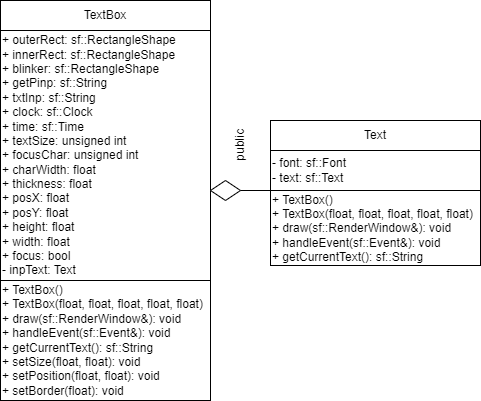

The diagram above was exported from draw.io. Its source (the exported page's mxGraphModel, read from the mxfile embedded in the PNG):
<mxGraphModel dx="1594" dy="889" grid="1" gridSize="10" guides="1" tooltips="1" connect="1" arrows="1" fold="1" page="1" pageScale="1" pageWidth="827" pageHeight="1169" math="0" shadow="0">
  <root>
    <mxCell id="0" />
    <mxCell id="1" parent="0" />
    <mxCell id="3oCeBx_7LFiQNzJSKJGL-1" value="TextBox" style="rounded=0;whiteSpace=wrap;html=1;" vertex="1" parent="1">
      <mxGeometry x="10" y="10" width="210" height="30" as="geometry" />
    </mxCell>
    <mxCell id="3oCeBx_7LFiQNzJSKJGL-2" value="&lt;div&gt;+ outerRect:&amp;nbsp;&lt;span style=&quot;background-color: initial;&quot;&gt;sf::RectangleShape&lt;/span&gt;&lt;span style=&quot;background-color: initial;&quot;&gt;&amp;nbsp;&lt;/span&gt;&lt;/div&gt;&lt;div&gt;&lt;span style=&quot;background-color: initial;&quot;&gt;+&lt;/span&gt;&lt;span style=&quot;background-color: initial;&quot;&gt;&amp;nbsp;&lt;/span&gt;innerRect:&amp;nbsp;&lt;span style=&quot;background-color: initial;&quot;&gt;sf::RectangleShape&lt;/span&gt;&lt;span style=&quot;background-color: initial;&quot;&gt;&amp;nbsp;&lt;/span&gt;&lt;/div&gt;&lt;div&gt;&lt;span style=&quot;background-color: initial;&quot;&gt;+&lt;/span&gt;&lt;span style=&quot;background-color: initial;&quot;&gt;&amp;nbsp;&lt;/span&gt;blinker:&amp;nbsp;&lt;span style=&quot;background-color: initial;&quot;&gt;sf::RectangleShape&lt;/span&gt;&lt;span style=&quot;background-color: initial;&quot;&gt;&amp;nbsp;&lt;/span&gt;&lt;/div&gt;&lt;div&gt;&lt;span style=&quot;background-color: initial;&quot;&gt;+&lt;/span&gt;&lt;span style=&quot;background-color: initial;&quot;&gt;&amp;nbsp;&lt;/span&gt;getPinp:&amp;nbsp;&lt;span style=&quot;background-color: initial;&quot;&gt;sf::String&lt;/span&gt;&lt;span style=&quot;background-color: initial;&quot;&gt;&amp;nbsp;&lt;/span&gt;&lt;/div&gt;&lt;div&gt;&lt;span style=&quot;background-color: initial;&quot;&gt;+&lt;/span&gt;&lt;span style=&quot;background-color: initial;&quot;&gt;&amp;nbsp;&lt;/span&gt;txtInp:&amp;nbsp;&lt;span style=&quot;background-color: initial;&quot;&gt;sf::String&lt;/span&gt;&lt;span style=&quot;background-color: initial;&quot;&gt;&amp;nbsp;&lt;/span&gt;&lt;/div&gt;&lt;div&gt;&lt;span style=&quot;background-color: initial;&quot;&gt;+&lt;/span&gt;&lt;span style=&quot;background-color: initial;&quot;&gt;&amp;nbsp;&lt;/span&gt;clock:&amp;nbsp;&lt;span style=&quot;background-color: initial;&quot;&gt;sf::Clock&lt;/span&gt;&lt;span style=&quot;background-color: initial;&quot;&gt;&amp;nbsp;&lt;/span&gt;&lt;/div&gt;&lt;div&gt;&lt;span style=&quot;background-color: initial;&quot;&gt;+&lt;/span&gt;&lt;span style=&quot;background-color: initial;&quot;&gt;&amp;nbsp;&lt;/span&gt;time:&amp;nbsp;&lt;span style=&quot;background-color: initial;&quot;&gt;sf::Time&lt;/span&gt;&lt;span style=&quot;background-color: initial;&quot;&gt;&amp;nbsp;&lt;/span&gt;&lt;/div&gt;&lt;div&gt;&lt;span style=&quot;background-color: initial;&quot;&gt;+&lt;/span&gt;&lt;span style=&quot;background-color: initial;&quot;&gt;&amp;nbsp;&lt;/span&gt;textSize:&amp;nbsp;&lt;span style=&quot;background-color: initial;&quot;&gt;unsigned int&lt;/span&gt;&lt;span style=&quot;background-color: initial;&quot;&gt;&amp;nbsp;&lt;/span&gt;&lt;/div&gt;&lt;div&gt;&lt;span style=&quot;background-color: initial;&quot;&gt;+&lt;/span&gt;&lt;span style=&quot;background-color: initial;&quot;&gt;&amp;nbsp;&lt;/span&gt;focusChar:&amp;nbsp;&lt;span style=&quot;background-color: initial;&quot;&gt;unsigned int&lt;/span&gt;&lt;span style=&quot;background-color: initial;&quot;&gt;&amp;nbsp;&lt;/span&gt;&lt;/div&gt;&lt;div&gt;&lt;span style=&quot;background-color: initial;&quot;&gt;+&lt;/span&gt;&lt;span style=&quot;background-color: initial;&quot;&gt;&amp;nbsp;&lt;/span&gt;charWidth:&amp;nbsp;&lt;span style=&quot;background-color: initial;&quot;&gt;float&lt;/span&gt;&lt;span style=&quot;background-color: initial;&quot;&gt;&amp;nbsp;&lt;/span&gt;&lt;/div&gt;&lt;div&gt;&lt;span style=&quot;background-color: initial;&quot;&gt;+&lt;/span&gt;&lt;span style=&quot;background-color: initial;&quot;&gt;&amp;nbsp;&lt;/span&gt;thickness:&amp;nbsp;&lt;span style=&quot;background-color: initial;&quot;&gt;float&lt;/span&gt;&lt;span style=&quot;background-color: initial;&quot;&gt;&amp;nbsp;&lt;/span&gt;&lt;/div&gt;&lt;div&gt;&lt;span style=&quot;background-color: initial;&quot;&gt;+&lt;/span&gt;&lt;span style=&quot;background-color: initial;&quot;&gt;&amp;nbsp;&lt;/span&gt;posX:&amp;nbsp;&lt;span style=&quot;background-color: initial;&quot;&gt;float&lt;/span&gt;&lt;span style=&quot;background-color: initial;&quot;&gt;&amp;nbsp;&lt;/span&gt;&lt;/div&gt;&lt;div&gt;&lt;span style=&quot;background-color: initial;&quot;&gt;+&lt;/span&gt;&lt;span style=&quot;background-color: initial;&quot;&gt;&amp;nbsp;&lt;/span&gt;posY:&amp;nbsp;&lt;span style=&quot;background-color: initial;&quot;&gt;float&lt;/span&gt;&lt;span style=&quot;background-color: initial;&quot;&gt;&amp;nbsp;&lt;/span&gt;&lt;/div&gt;&lt;div&gt;&lt;span style=&quot;background-color: initial;&quot;&gt;+&lt;/span&gt;&lt;span style=&quot;background-color: initial;&quot;&gt;&amp;nbsp;&lt;/span&gt;height:&amp;nbsp;&lt;span style=&quot;background-color: initial;&quot;&gt;float&lt;/span&gt;&lt;span style=&quot;background-color: initial;&quot;&gt;&amp;nbsp;&lt;/span&gt;&lt;/div&gt;&lt;div&gt;&lt;span style=&quot;background-color: initial;&quot;&gt;+&lt;/span&gt;&lt;span style=&quot;background-color: initial;&quot;&gt;&amp;nbsp;&lt;/span&gt;width:&amp;nbsp;&lt;span style=&quot;background-color: initial;&quot;&gt;float&lt;/span&gt;&lt;span style=&quot;background-color: initial;&quot;&gt;&amp;nbsp;&lt;/span&gt;&lt;/div&gt;&lt;div&gt;&lt;span style=&quot;background-color: initial;&quot;&gt;+&lt;/span&gt;&lt;span style=&quot;background-color: initial;&quot;&gt;&amp;nbsp;&lt;/span&gt;focus:&amp;nbsp;&lt;span style=&quot;background-color: initial;&quot;&gt;bool&lt;/span&gt;&lt;span style=&quot;background-color: initial;&quot;&gt;&amp;nbsp;&lt;/span&gt;&lt;/div&gt;&lt;div&gt;- inpText:&amp;nbsp;&lt;span style=&quot;background-color: initial;&quot;&gt;Text&lt;/span&gt;&lt;span style=&quot;background-color: initial;&quot;&gt;&amp;nbsp;&lt;/span&gt;&lt;br&gt;&lt;/div&gt;" style="rounded=0;whiteSpace=wrap;html=1;align=left;" vertex="1" parent="1">
      <mxGeometry x="10" y="40" width="210" height="250" as="geometry" />
    </mxCell>
    <mxCell id="3oCeBx_7LFiQNzJSKJGL-3" value="&lt;div&gt;+ TextBox()&lt;/div&gt;&lt;div&gt;+ TextBox(float, float, float, float, float)&lt;/div&gt;&lt;div&gt;+ draw(sf::RenderWindow&amp;amp;):&amp;nbsp;&lt;span style=&quot;background-color: initial;&quot;&gt;void&lt;/span&gt;&lt;span style=&quot;background-color: initial;&quot;&gt;&amp;nbsp;&lt;/span&gt;&lt;/div&gt;&lt;div&gt;+ handleEvent(sf::Event&amp;amp;):&amp;nbsp;&lt;span style=&quot;background-color: initial;&quot;&gt;void&lt;/span&gt;&lt;span style=&quot;background-color: initial;&quot;&gt;&amp;nbsp;&lt;/span&gt;&lt;/div&gt;&lt;div&gt;+ getCurrentText():&amp;nbsp;&lt;span style=&quot;background-color: initial;&quot;&gt;sf::String&lt;/span&gt;&lt;span style=&quot;background-color: initial;&quot;&gt;&amp;nbsp;&lt;/span&gt;&lt;/div&gt;&lt;div&gt;&lt;span style=&quot;background-color: initial;&quot;&gt;&lt;div&gt;+ setSize(float, float):&amp;nbsp;&lt;span style=&quot;background-color: initial;&quot;&gt;void&lt;/span&gt;&lt;span style=&quot;background-color: initial;&quot;&gt;&amp;nbsp;&lt;/span&gt;&lt;/div&gt;&lt;/span&gt;&lt;span style=&quot;background-color: initial;&quot;&gt;&lt;div&gt;+ setPosition(float, float):&amp;nbsp;&lt;span style=&quot;background-color: initial;&quot;&gt;void&lt;/span&gt;&lt;span style=&quot;background-color: initial;&quot;&gt;&amp;nbsp;&lt;/span&gt;&lt;/div&gt;&lt;/span&gt;&lt;span style=&quot;background-color: initial;&quot;&gt;&lt;div&gt;+ setBorder(float):&amp;nbsp;&lt;span style=&quot;background-color: initial;&quot;&gt;void&lt;/span&gt;&lt;span style=&quot;background-color: initial;&quot;&gt;&amp;nbsp;&lt;/span&gt;&lt;/div&gt;&lt;/span&gt;&lt;/div&gt;" style="rounded=0;whiteSpace=wrap;html=1;align=left;" vertex="1" parent="1">
      <mxGeometry x="10" y="290" width="210" height="120" as="geometry" />
    </mxCell>
    <mxCell id="3oCeBx_7LFiQNzJSKJGL-4" value="Text" style="rounded=0;whiteSpace=wrap;html=1;" vertex="1" parent="1">
      <mxGeometry x="280" y="130" width="210" height="30" as="geometry" />
    </mxCell>
    <mxCell id="3oCeBx_7LFiQNzJSKJGL-5" value="&lt;div&gt;- font:&amp;nbsp;&lt;span style=&quot;background-color: initial;&quot;&gt;sf::Font&lt;/span&gt;&lt;span style=&quot;background-color: initial;&quot;&gt;&amp;nbsp;&lt;/span&gt;&lt;/div&gt;&lt;div&gt;- text:&amp;nbsp;&lt;span style=&quot;background-color: initial;&quot;&gt;sf::Text&lt;/span&gt;&lt;span style=&quot;background-color: initial;&quot;&gt;&amp;nbsp;&lt;/span&gt;&lt;/div&gt;" style="rounded=0;whiteSpace=wrap;html=1;align=left;" vertex="1" parent="1">
      <mxGeometry x="280" y="160" width="210" height="40" as="geometry" />
    </mxCell>
    <mxCell id="3oCeBx_7LFiQNzJSKJGL-6" value="&lt;div&gt;+ TextBox()&lt;/div&gt;&lt;div&gt;+ TextBox(float, float, float, float, float)&lt;/div&gt;&lt;div&gt;+ draw(sf::RenderWindow&amp;amp;):&amp;nbsp;&lt;span style=&quot;background-color: initial;&quot;&gt;void&lt;/span&gt;&lt;span style=&quot;background-color: initial;&quot;&gt;&amp;nbsp;&lt;/span&gt;&lt;/div&gt;&lt;div&gt;+ handleEvent(sf::Event&amp;amp;):&amp;nbsp;&lt;span style=&quot;background-color: initial;&quot;&gt;void&lt;/span&gt;&lt;span style=&quot;background-color: initial;&quot;&gt;&amp;nbsp;&lt;/span&gt;&lt;/div&gt;&lt;div&gt;+ getCurrentText():&amp;nbsp;&lt;span style=&quot;background-color: initial;&quot;&gt;sf::String&lt;/span&gt;&lt;span style=&quot;background-color: initial;&quot;&gt;&amp;nbsp;&lt;/span&gt;&lt;/div&gt;" style="rounded=0;whiteSpace=wrap;html=1;align=left;" vertex="1" parent="1">
      <mxGeometry x="280" y="200" width="210" height="75" as="geometry" />
    </mxCell>
    <mxCell id="3oCeBx_7LFiQNzJSKJGL-7" value="public" style="text;html=1;align=center;verticalAlign=middle;whiteSpace=wrap;rounded=0;rotation=-90;" vertex="1" parent="1">
      <mxGeometry x="220" y="140" width="60" height="30" as="geometry" />
    </mxCell>
    <mxCell id="3oCeBx_7LFiQNzJSKJGL-8" value="" style="rhombus;whiteSpace=wrap;html=1;" vertex="1" parent="1">
      <mxGeometry x="220" y="190" width="30" height="20" as="geometry" />
    </mxCell>
    <mxCell id="3oCeBx_7LFiQNzJSKJGL-9" value="" style="endArrow=none;html=1;rounded=0;exitX=1;exitY=0.5;exitDx=0;exitDy=0;entryX=0;entryY=0;entryDx=0;entryDy=0;" edge="1" parent="1" source="3oCeBx_7LFiQNzJSKJGL-8" target="3oCeBx_7LFiQNzJSKJGL-6">
      <mxGeometry width="50" height="50" relative="1" as="geometry">
        <mxPoint x="270" y="150" as="sourcePoint" />
        <mxPoint x="220" y="200" as="targetPoint" />
      </mxGeometry>
    </mxCell>
  </root>
</mxGraphModel>